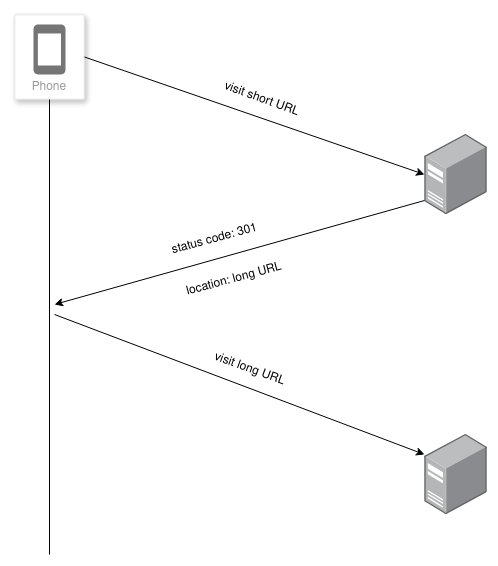

The diagram above was exported from draw.io. Its source (the exported page's mxGraphModel, read from the mxfile embedded in the PNG):
<mxGraphModel dx="1358" dy="763" grid="1" gridSize="10" guides="1" tooltips="1" connect="1" arrows="1" fold="1" page="1" pageScale="1" pageWidth="850" pageHeight="1100" math="0" shadow="0">
  <root>
    <mxCell id="0" />
    <mxCell id="1" parent="0" />
    <mxCell id="L6DgoUfyj5-ZkAmvmHXx-1" value="Phone" style="strokeColor=#dddddd;shadow=1;strokeWidth=1;rounded=1;absoluteArcSize=1;arcSize=2;labelPosition=center;verticalLabelPosition=middle;align=center;verticalAlign=bottom;spacingLeft=0;fontColor=#999999;fontSize=12;whiteSpace=wrap;spacingBottom=2;html=1;" vertex="1" parent="1">
      <mxGeometry x="190" y="80" width="70" height="85" as="geometry" />
    </mxCell>
    <mxCell id="L6DgoUfyj5-ZkAmvmHXx-2" value="" style="sketch=0;dashed=0;connectable=0;html=1;fillColor=#757575;strokeColor=none;shape=mxgraph.gcp2.phone;part=1;" vertex="1" parent="L6DgoUfyj5-ZkAmvmHXx-1">
      <mxGeometry x="0.5" width="32" height="50" relative="1" as="geometry">
        <mxPoint x="-16" y="10" as="offset" />
      </mxGeometry>
    </mxCell>
    <mxCell id="L6DgoUfyj5-ZkAmvmHXx-3" value="" style="image;points=[];aspect=fixed;html=1;align=center;shadow=0;dashed=0;image=img/lib/allied_telesis/computer_and_terminals/Server_Desktop.svg;" vertex="1" parent="1">
      <mxGeometry x="600" y="200" width="63.11" height="80" as="geometry" />
    </mxCell>
    <mxCell id="L6DgoUfyj5-ZkAmvmHXx-4" value="" style="image;points=[];aspect=fixed;html=1;align=center;shadow=0;dashed=0;image=img/lib/allied_telesis/computer_and_terminals/Server_Desktop.svg;" vertex="1" parent="1">
      <mxGeometry x="600" y="500" width="63.11" height="80" as="geometry" />
    </mxCell>
    <mxCell id="L6DgoUfyj5-ZkAmvmHXx-5" value="" style="endArrow=none;html=1;rounded=0;entryX=0.5;entryY=1;entryDx=0;entryDy=0;" edge="1" parent="1" target="L6DgoUfyj5-ZkAmvmHXx-1">
      <mxGeometry width="50" height="50" relative="1" as="geometry">
        <mxPoint x="225" y="620" as="sourcePoint" />
        <mxPoint x="450" y="370" as="targetPoint" />
      </mxGeometry>
    </mxCell>
    <mxCell id="L6DgoUfyj5-ZkAmvmHXx-6" value="" style="endArrow=classic;html=1;rounded=0;exitX=1;exitY=0.5;exitDx=0;exitDy=0;entryX=0;entryY=0.5;entryDx=0;entryDy=0;entryPerimeter=0;" edge="1" parent="1" source="L6DgoUfyj5-ZkAmvmHXx-1" target="L6DgoUfyj5-ZkAmvmHXx-3">
      <mxGeometry width="50" height="50" relative="1" as="geometry">
        <mxPoint x="400" y="420" as="sourcePoint" />
        <mxPoint x="450" y="370" as="targetPoint" />
      </mxGeometry>
    </mxCell>
    <mxCell id="L6DgoUfyj5-ZkAmvmHXx-7" value="" style="endArrow=classic;html=1;rounded=0;exitX=0;exitY=0.825;exitDx=0;exitDy=0;exitPerimeter=0;" edge="1" parent="1" source="L6DgoUfyj5-ZkAmvmHXx-3">
      <mxGeometry width="50" height="50" relative="1" as="geometry">
        <mxPoint x="400" y="420" as="sourcePoint" />
        <mxPoint x="230" y="370" as="targetPoint" />
      </mxGeometry>
    </mxCell>
    <mxCell id="L6DgoUfyj5-ZkAmvmHXx-10" value="status code: 301" style="text;html=1;align=center;verticalAlign=middle;resizable=0;points=[];autosize=1;strokeColor=none;fillColor=none;rotation=-15;" vertex="1" parent="1">
      <mxGeometry x="335" y="290" width="110" height="30" as="geometry" />
    </mxCell>
    <mxCell id="L6DgoUfyj5-ZkAmvmHXx-11" value="location: long URL" style="text;html=1;align=center;verticalAlign=middle;whiteSpace=wrap;rounded=0;rotation=-15;" vertex="1" parent="1">
      <mxGeometry x="350" y="330" width="120" height="30" as="geometry" />
    </mxCell>
    <mxCell id="L6DgoUfyj5-ZkAmvmHXx-12" value="visit short URL" style="text;html=1;align=center;verticalAlign=middle;whiteSpace=wrap;rounded=0;rotation=20;" vertex="1" parent="1">
      <mxGeometry x="395" y="150" width="85" height="30" as="geometry" />
    </mxCell>
    <mxCell id="L6DgoUfyj5-ZkAmvmHXx-13" value="" style="endArrow=classic;html=1;rounded=0;entryX=0;entryY=0.25;entryDx=0;entryDy=0;entryPerimeter=0;" edge="1" parent="1" target="L6DgoUfyj5-ZkAmvmHXx-4">
      <mxGeometry width="50" height="50" relative="1" as="geometry">
        <mxPoint x="230" y="380" as="sourcePoint" />
        <mxPoint x="600" y="530" as="targetPoint" />
      </mxGeometry>
    </mxCell>
    <mxCell id="L6DgoUfyj5-ZkAmvmHXx-14" value="visit long URL" style="text;html=1;align=center;verticalAlign=middle;whiteSpace=wrap;rounded=0;rotation=20;" vertex="1" parent="1">
      <mxGeometry x="383" y="420" width="85" height="30" as="geometry" />
    </mxCell>
  </root>
</mxGraphModel>